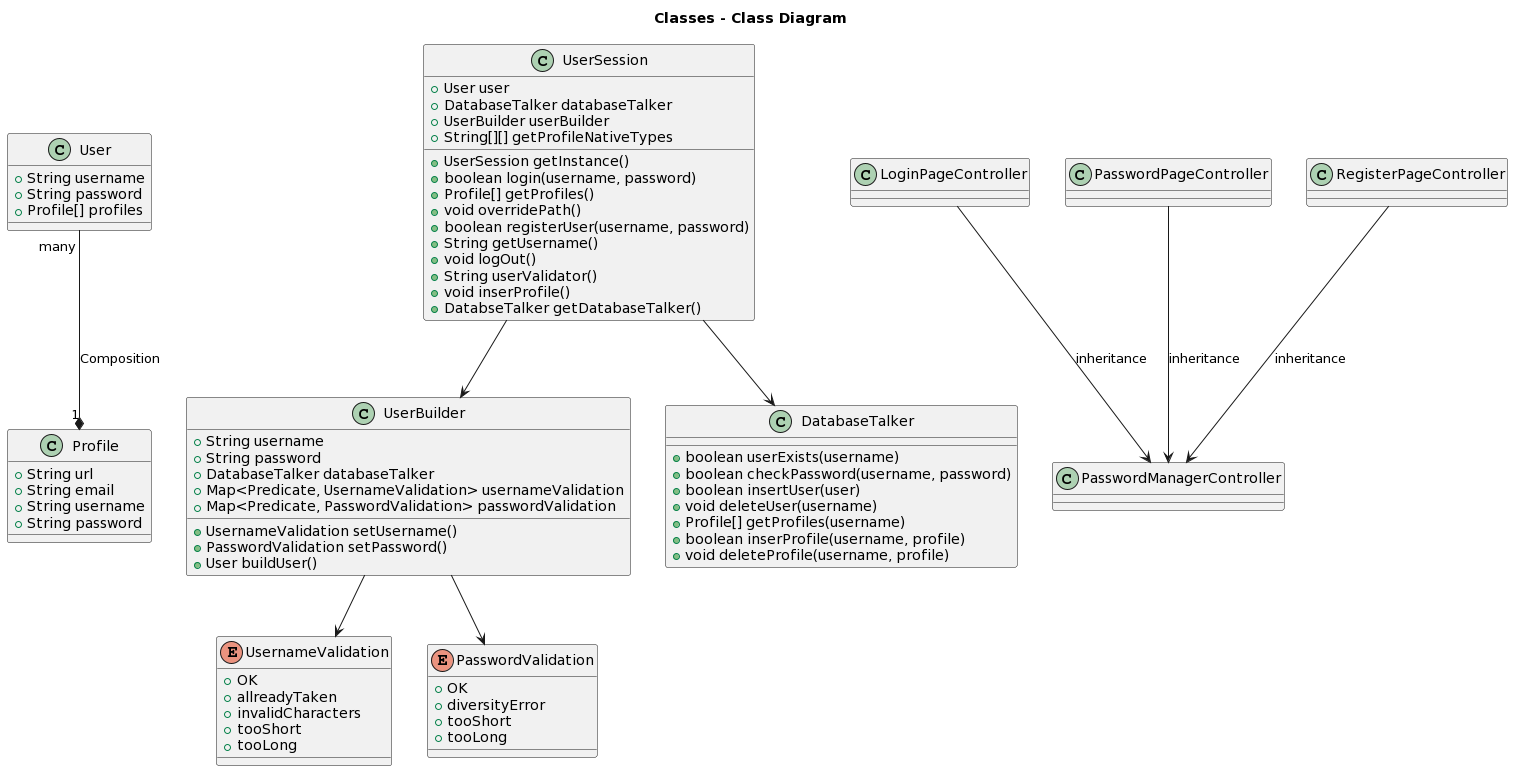

The diagram above was rendered by PlantUML. Its source (embedded in the PNG):
@startuml
title Classes - Class Diagram


class UserSession {
  +User user
  +DatabaseTalker databaseTalker
  +UserBuilder userBuilder
  +UserSession getInstance()
  +boolean login(username, password)
  +Profile[] getProfiles()
  +void overridePath()
  +String[][] getProfileNativeTypes
  +boolean registerUser(username, password)
  +String getUsername()
  +void logOut()
  +String userValidator()
  +void inserProfile()
  +DatabseTalker getDatabaseTalker()
}

class UserBuilder{
  +String username
  +String password
  +DatabaseTalker databaseTalker
  +Map<Predicate, UsernameValidation> usernameValidation
  +Map<Predicate, PasswordValidation> passwordValidation
  +UsernameValidation setUsername()
  +PasswordValidation setPassword()
  +User buildUser()
}
enum UsernameValidation{
  +OK
  +allreadyTaken
  +invalidCharacters
  +tooShort
  +tooLong
}
enum PasswordValidation{
  +OK
  +diversityError
  +tooShort
  +tooLong
}

class DatabaseTalker{
  +boolean userExists(username)
  +boolean checkPassword(username, password)
  +boolean insertUser(user)
  +void deleteUser(username)
  +Profile[] getProfiles(username)
  +boolean inserProfile(username, profile)
  +void deleteProfile(username, profile)
  
}

class Profile{
  +String url
  +String email
  +String username
  +String password
}

class User{

  +String username
  +String password
  +Profile[] profiles
  
}

class PasswordManagerController{

}

class LoginPageController{

}

class PasswordPageController{

}

class RegisterPageController{

}

LoginPageController --> PasswordManagerController: inheritance
PasswordPageController --> PasswordManagerController: inheritance
RegisterPageController --> PasswordManagerController: inheritance


Profile"1" *-up- "many" User: Composition



UserSession --> UserBuilder
UserBuilder --> UsernameValidation
UserBuilder --> PasswordValidation
UserSession --> DatabaseTalker
@enduml